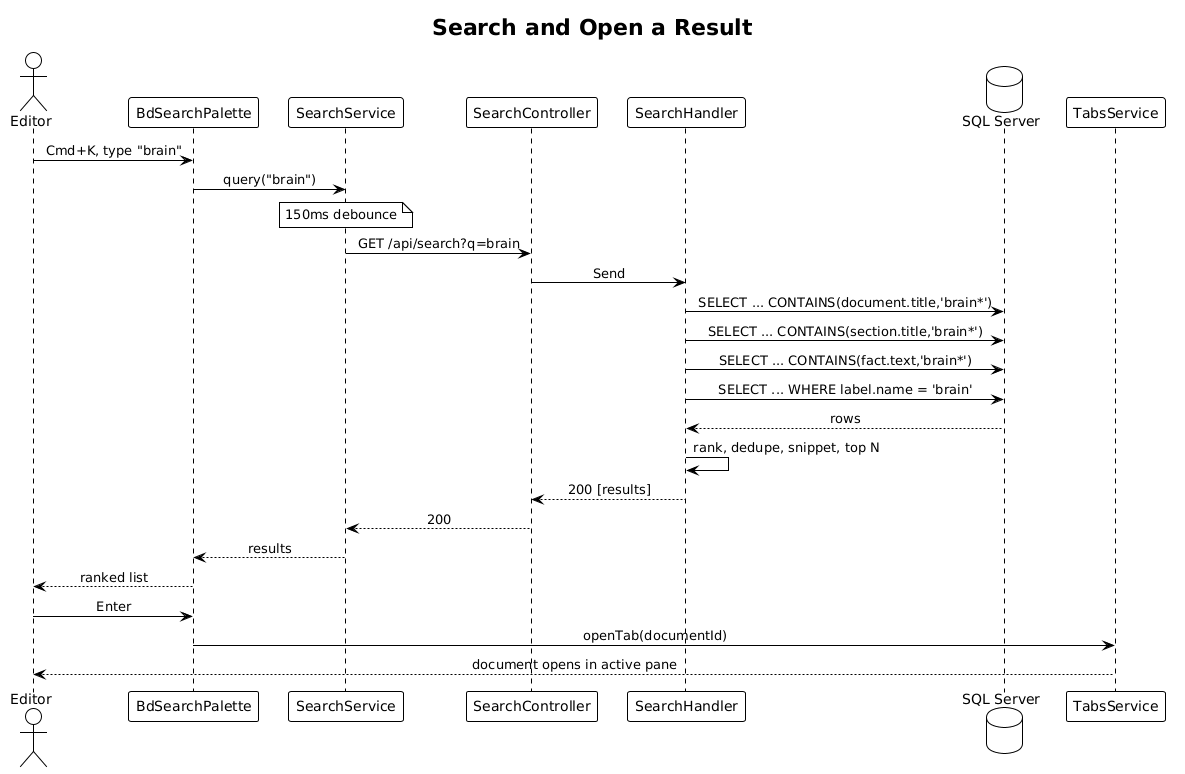

The diagram above was rendered by PlantUML. Its source (embedded in the PNG):
@startuml
!theme plain
skinparam sequenceMessageAlign center

title Search and Open a Result

actor Editor
participant "BdSearchPalette" as Pal
participant "SearchService" as Svc
participant "SearchController" as Ctrl
participant "SearchHandler" as H
database "SQL Server" as DB
participant "TabsService" as Tabs

Editor -> Pal: Cmd+K, type "brain"
Pal -> Svc: query("brain")

note over Svc: 150ms debounce

Svc -> Ctrl: GET /api/search?q=brain
Ctrl -> H: Send
H -> DB: SELECT ... CONTAINS(document.title,'brain*')
H -> DB: SELECT ... CONTAINS(section.title,'brain*')
H -> DB: SELECT ... CONTAINS(fact.text,'brain*')
H -> DB: SELECT ... WHERE label.name = 'brain'
DB --> H: rows
H -> H: rank, dedupe, snippet, top N
H --> Ctrl: 200 [results]
Ctrl --> Svc: 200
Svc --> Pal: results
Pal --> Editor: ranked list

Editor -> Pal: Enter
Pal -> Tabs: openTab(documentId)
Tabs --> Editor: document opens in active pane
@enduml